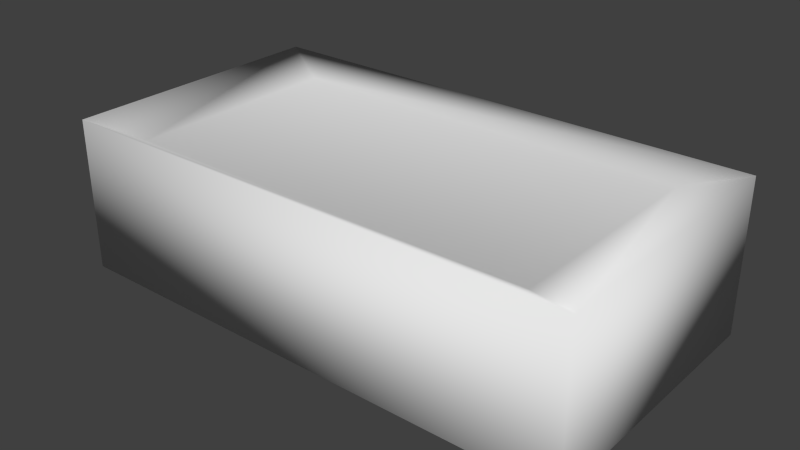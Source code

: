 # Source: Soap.blend  (saved by Blender 2.73.0; exported with 4.5.12 LTS)
import bpy
from mathutils import Matrix  # noqa: F401  (used for matrix-valued properties, if any)

bpy.ops.wm.read_factory_settings(use_empty=True)
scene = bpy.context.scene
scene.name = 'Scene'

# ---- collections
col_collection_1 = bpy.data.collections.new('Collection 1'); scene.collection.children.link(col_collection_1)

# ---- materials (node trees are filled in below, after node groups)
mat_material = bpy.data.materials.new('Material')
mat_material.alpha_threshold = 0.0
mat_material.use_transparent_shadow = False
mat_material.roughness = 0.5
mat_material.line_color = (0.0, 0.0, 0.0, 1.0)

# ---- material node trees

# ---- world
world_world = bpy.data.worlds.new('World'); scene.world = world_world
world_world.color = (0.05088, 0.05088, 0.05088)
world_world.use_sun_shadow = False
world_world.sun_shadow_jitter_overblur = 0.0
world_world.cycles.sampling_method = 'MANUAL'
world_world.cycles.sample_map_resolution = 256

# ---- meshes
me_cube = bpy.data.meshes.new('Cube')
me_cube.from_pydata([(0.1775, 0.09367, -0.05185), (0.1775, -0.09367, -0.05185), (-0.1775, -0.09367, -0.05185), (-0.1775, 0.09367, -0.05185), (0.1775, 0.09367, 0.05185), (0.1775, -0.09367, 0.05185), (-0.1775, -0.09367, 0.05185), (-0.1775, 0.09367, 0.05185), (0.1407, 0.07424, 0.04151), (0.1407, -0.07424, 0.04151), (-0.1407, -0.07424, 0.04151), (-0.1407, 0.07424, 0.04151)], [], [(0, 1, 2, 3), (7, 6, 10, 11), (0, 4, 5, 1), (1, 5, 6, 2), (2, 6, 7, 3), (4, 0, 3, 7), (8, 11, 10, 9), (6, 5, 9, 10), (4, 7, 11, 8), (5, 4, 8, 9)])
me_cube.polygons.foreach_set('use_smooth', [True] * 10)
_uv = me_cube.uv_layers.new(name='UVMap')
_uv.uv.foreach_set('vector', [0.0, 0.0, 1.0, 0.0, 1.0, 1.0, 0.0, 1.0, 1.0, 1.0, 1.0, 0.0, 1.0, 0.0, 1.0, 1.0, 0.0, 0.0, 1.0, 0.0, 1.0, 1.0, 0.0, 1.0, 0.0, 0.0, 1.0, 0.0, 1.0, 1.0, 0.0, 1.0, 0.0, 0.0, 1.0, 0.0, 1.0, 1.0, 0.0, 1.0, 0.0, 0.0, 1.0, 0.0, 1.0, 1.0, 0.0, 1.0, 0.261, 0.2222, 0.7014, 0.2275, 0.7148, 0.7883, 0.2691, 0.7725, 1.0, 1.0, 1.0, 0.0, 1.0, 0.0, 1.0, 1.0, 0.0, 0.0, 0.0, 1.0, 0.0, 1.0, 0.0, 0.0, 1.0, 1.0, 1.0, 0.0, 1.0, 0.0, 1.0, 1.0])
me_cube.materials.append(mat_material)
me_cube.use_remesh_preserve_volume = False
me_cube.use_remesh_preserve_attributes = False
me_cube.use_mirror_vertex_groups = False
me_cube.update()

# ---- objects
ob_soap = bpy.data.objects.new('Soap', me_cube)

# ---- transforms, parenting, visibility, modifiers, constraints
ob_soap.location = (0.0, 0.0, 0.0581)
ob_soap.lock_rotations_4d = False
ob_soap.empty_display_type = 'ARROWS'
ob_soap.lineart.crease_threshold = 0.0

# ---- collection membership
col_collection_1.objects.link(ob_soap)

# ---- scene / render settings (as saved in the file)
scene.frame_start = 1; scene.frame_end = 250; scene.frame_set(1)
scene.render.engine = 'BLENDER_EEVEE_NEXT'
scene.render.resolution_percentage = 50
scene.render.dither_intensity = 0.0
scene.cycles.use_denoising = False
scene.cycles.samples = 10
scene.cycles.sampling_pattern = 'TABULATED_SOBOL'
scene.cycles.light_sampling_threshold = 0.0
scene.cycles.use_adaptive_sampling = False
scene.cycles.use_light_tree = False
scene.cycles.blur_glossy = 0.0
scene.cycles.pixel_filter_type = 'GAUSSIAN'
scene.cycles.sample_clamp_indirect = 0.0
scene.view_settings.view_transform = 'Standard'
bpy.context.view_layer.update()

# ---- added for rendering (the .blend has no active camera and no usable light): camera, sun
cam_auto = bpy.data.cameras.new('AutoCamera')
cam_auto.lens = 50.0
cam_auto.sensor_width = 36.0
cam_auto.clip_end = 1000.0
ob_auto_camera = bpy.data.objects.new('AutoCamera', cam_auto)
scene.collection.objects.link(ob_auto_camera)
ob_auto_camera.location = (0.383631, -0.460357, 0.365002)
ob_auto_camera.rotation_euler = (1.09748, -7.21219e-08, 0.694738)
scene.camera = ob_auto_camera
light_auto_sun = bpy.data.lights.new('AutoSun', 'SUN')
light_auto_sun.energy = 3.0
light_auto_sun.angle = 0.0523599
ob_auto_sun = bpy.data.objects.new('AutoSun', light_auto_sun)
scene.collection.objects.link(ob_auto_sun)
ob_auto_sun.rotation_euler = (0.872665, 0.174533, 0.523599)
bpy.context.view_layer.update()
